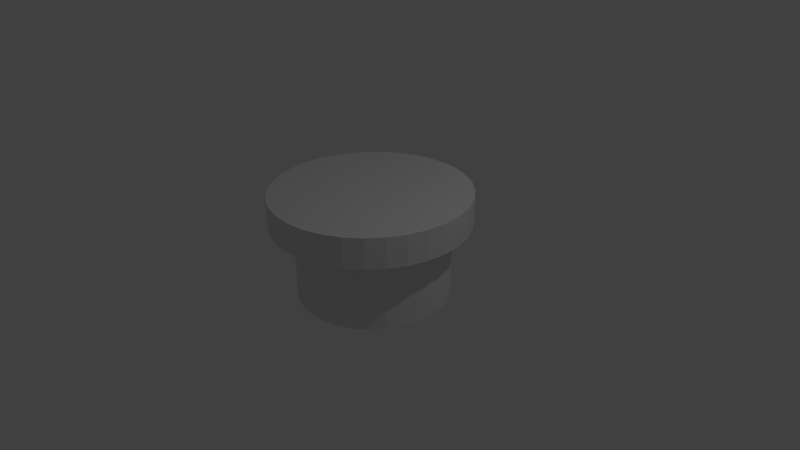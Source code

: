 # Source: pinballBumper.blend  (saved by Blender 2.74.0; exported with 4.5.12 LTS)
import bpy
from mathutils import Matrix  # noqa: F401  (used for matrix-valued properties, if any)

bpy.ops.wm.read_factory_settings(use_empty=True)
scene = bpy.context.scene
scene.name = 'Scene'

# ---- collections
col_collection_1 = bpy.data.collections.new('Collection 1'); scene.collection.children.link(col_collection_1)

# ---- world
world_world = bpy.data.worlds.new('World'); scene.world = world_world
world_world.color = (0.05088, 0.05088, 0.05088)
world_world.use_sun_shadow = False
world_world.sun_shadow_jitter_overblur = 0.0
world_world.cycles.sampling_method = 'MANUAL'
world_world.cycles.sample_map_resolution = 256

# ---- cameras
cam_camera = bpy.data.cameras.new('Camera')
cam_camera.clip_end = 100.0
cam_camera.lens = 35.0
cam_camera.sensor_width = 32.0
cam_camera.sensor_height = 18.0
cam_camera.ortho_scale = 7.314
cam_camera.dof.focus_distance = 0.0
cam_camera.dof.aperture_fstop = 128.0

# ---- lights
light_lamp = bpy.data.lights.new('Lamp', 'POINT')
light_lamp.transmission_factor = 0.0
light_lamp.cutoff_distance = 30.0
light_lamp.energy = 100.0
light_lamp.shadow_buffer_clip_start = 1.001
light_lamp.shadow_soft_size = 0.1
light_lamp.shadow_maximum_resolution = 0.006
light_lamp.use_absolute_resolution = True
light_lamp.cycles.use_multiple_importance_sampling = False

# ---- meshes
me_cylinder = bpy.data.meshes.new('Cylinder')
me_cylinder.from_pydata([(-0.01781, 1.291, 0.987), (-0.01781, 1.291, 1.787), (0.2358, 1.266, 0.987), (0.2358, 1.266, 1.787), (0.4797, 1.192, 0.987), (0.4797, 1.192, 1.787), (0.7044, 1.072, 0.987), (0.7044, 1.072, 1.787), (0.9014, 0.9103, 0.987), (0.9014, 0.9103, 1.787), (1.063, 0.7133, 0.987), (1.063, 0.7133, 1.787), (1.183, 0.4886, 0.987), (1.183, 0.4886, 1.787), (1.257, 0.2447, 0.987), (1.257, 0.2447, 1.787), (1.282, -0.008906, 0.987), (1.282, -0.008906, 1.787), (1.257, -0.2625, 0.987), (1.257, -0.2625, 1.787), (1.183, -0.5064, 0.987), (1.183, -0.5064, 1.787), (1.063, -0.7311, 0.987), (1.063, -0.7311, 1.787), (0.9014, -0.9281, 0.987), (0.9014, -0.9281, 1.787), (0.7044, -1.09, 0.987), (0.7044, -1.09, 1.787), (0.4797, -1.21, 0.987), (0.4797, -1.21, 1.787), (0.2358, -1.284, 0.987), (0.2358, -1.284, 1.787), (-0.01781, -1.309, 0.987), (-0.01781, -1.309, 1.787), (-0.2714, -1.284, 0.987), (-0.2714, -1.284, 1.787), (-0.5153, -1.21, 0.987), (-0.5153, -1.21, 1.787), (-0.7401, -1.09, 0.987), (-0.7401, -1.09, 1.787), (-0.9371, -0.9281, 0.987), (-0.9371, -0.9281, 1.787), (-1.099, -0.7311, 0.987), (-1.099, -0.7311, 1.787), (-1.219, -0.5064, 0.987), (-1.219, -0.5064, 1.787), (-1.293, -0.2625, 0.987), (-1.293, -0.2625, 1.787), (-1.318, -0.008905, 0.987), (-1.318, -0.008905, 1.787), (-1.293, 0.2447, 0.987), (-1.293, 0.2447, 1.787), (-1.219, 0.4886, 0.987), (-1.219, 0.4886, 1.787), (-1.099, 0.7133, 0.987), (-1.099, 0.7133, 1.787), (-0.9371, 0.9103, 0.987), (-0.9371, 0.9103, 1.787), (-0.7401, 1.072, 0.987), (-0.7401, 1.072, 1.787), (-0.5153, 1.192, 0.987), (-0.5153, 1.192, 1.787), (-0.2714, 1.266, 0.987), (-0.2714, 1.266, 1.787), (0.0, 1.0, -1.0), (0.0, 1.0, 1.0), (0.1951, 0.9808, -1.0), (0.1951, 0.9808, 1.0), (0.3827, 0.9239, -1.0), (0.3827, 0.9239, 1.0), (0.5556, 0.8315, -1.0), (0.5556, 0.8315, 1.0), (0.7071, 0.7071, -1.0), (0.7071, 0.7071, 1.0), (0.8315, 0.5556, -1.0), (0.8315, 0.5556, 1.0), (0.9239, 0.3827, -1.0), (0.9239, 0.3827, 1.0), (0.9808, 0.1951, -1.0), (0.9808, 0.1951, 1.0), (1.0, 7.55e-08, -1.0), (1.0, 7.55e-08, 1.0), (0.9808, -0.1951, -1.0), (0.9808, -0.1951, 1.0), (0.9239, -0.3827, -1.0), (0.9239, -0.3827, 1.0), (0.8315, -0.5556, -1.0), (0.8315, -0.5556, 1.0), (0.7071, -0.7071, -1.0), (0.7071, -0.7071, 1.0), (0.5556, -0.8315, -1.0), (0.5556, -0.8315, 1.0), (0.3827, -0.9239, -1.0), (0.3827, -0.9239, 1.0), (0.1951, -0.9808, -1.0), (0.1951, -0.9808, 1.0), (-3.258e-07, -1.0, -1.0), (-3.258e-07, -1.0, 1.0), (-0.1951, -0.9808, -1.0), (-0.1951, -0.9808, 1.0), (-0.3827, -0.9239, -1.0), (-0.3827, -0.9239, 1.0), (-0.5556, -0.8315, -1.0), (-0.5556, -0.8315, 1.0), (-0.7071, -0.7071, -1.0), (-0.7071, -0.7071, 1.0), (-0.8315, -0.5556, -1.0), (-0.8315, -0.5556, 1.0), (-0.9239, -0.3827, -1.0), (-0.9239, -0.3827, 1.0), (-0.9808, -0.1951, -1.0), (-0.9808, -0.1951, 1.0), (-1.0, 9.656e-07, -1.0), (-1.0, 9.656e-07, 1.0), (-0.9808, 0.1951, -1.0), (-0.9808, 0.1951, 1.0), (-0.9239, 0.3827, -1.0), (-0.9239, 0.3827, 1.0), (-0.8315, 0.5556, -1.0), (-0.8315, 0.5556, 1.0), (-0.7071, 0.7071, -1.0), (-0.7071, 0.7071, 1.0), (-0.5556, 0.8315, -1.0), (-0.5556, 0.8315, 1.0), (-0.3827, 0.9239, -1.0), (-0.3827, 0.9239, 1.0), (-0.1951, 0.9808, -1.0), (-0.1951, 0.9808, 1.0)], [], [(0, 1, 3, 2), (2, 3, 5, 4), (4, 5, 7, 6), (6, 7, 9, 8), (8, 9, 11, 10), (10, 11, 13, 12), (12, 13, 15, 14), (14, 15, 17, 16), (16, 17, 19, 18), (18, 19, 21, 20), (20, 21, 23, 22), (22, 23, 25, 24), (24, 25, 27, 26), (26, 27, 29, 28), (28, 29, 31, 30), (30, 31, 33, 32), (32, 33, 35, 34), (34, 35, 37, 36), (36, 37, 39, 38), (38, 39, 41, 40), (40, 41, 43, 42), (42, 43, 45, 44), (44, 45, 47, 46), (46, 47, 49, 48), (48, 49, 51, 50), (50, 51, 53, 52), (52, 53, 55, 54), (54, 55, 57, 56), (56, 57, 59, 58), (58, 59, 61, 60), (3, 1, 63, 61, 59, 57, 55, 53, 51, 49, 47, 45, 43, 41, 39, 37, 35, 33, 31, 29, 27, 25, 23, 21, 19, 17, 15, 13, 11, 9, 7, 5), (62, 63, 1, 0), (60, 61, 63, 62), (0, 2, 4, 6, 8, 10, 12, 14, 16, 18, 20, 22, 24, 26, 28, 30, 32, 34, 36, 38, 40, 42, 44, 46, 48, 50, 52, 54, 56, 58, 60, 62), (64, 65, 67, 66), (66, 67, 69, 68), (68, 69, 71, 70), (70, 71, 73, 72), (72, 73, 75, 74), (74, 75, 77, 76), (76, 77, 79, 78), (78, 79, 81, 80), (80, 81, 83, 82), (82, 83, 85, 84), (84, 85, 87, 86), (86, 87, 89, 88), (88, 89, 91, 90), (90, 91, 93, 92), (92, 93, 95, 94), (94, 95, 97, 96), (96, 97, 99, 98), (98, 99, 101, 100), (100, 101, 103, 102), (102, 103, 105, 104), (104, 105, 107, 106), (106, 107, 109, 108), (108, 109, 111, 110), (110, 111, 113, 112), (112, 113, 115, 114), (114, 115, 117, 116), (116, 117, 119, 118), (118, 119, 121, 120), (120, 121, 123, 122), (122, 123, 125, 124), (67, 65, 127, 125, 123, 121, 119, 117, 115, 113, 111, 109, 107, 105, 103, 101, 99, 97, 95, 93, 91, 89, 87, 85, 83, 81, 79, 77, 75, 73, 71, 69), (126, 127, 65, 64), (124, 125, 127, 126), (64, 66, 68, 70, 72, 74, 76, 78, 80, 82, 84, 86, 88, 90, 92, 94, 96, 98, 100, 102, 104, 106, 108, 110, 112, 114, 116, 118, 120, 122, 124, 126)])
me_cylinder.use_remesh_preserve_volume = False
me_cylinder.use_remesh_preserve_attributes = False
me_cylinder.use_mirror_vertex_groups = False
me_cylinder.update()

# ---- objects
ob_cylinder = bpy.data.objects.new('Cylinder', me_cylinder)
ob_lamp = bpy.data.objects.new('Lamp', light_lamp)
ob_camera = bpy.data.objects.new('Camera', cam_camera)

# ---- transforms, parenting, visibility, modifiers, constraints
ob_cylinder.location = (0.0, 0.0, 0.0)
ob_cylinder.scale = (1.0, 1.0, 0.5)
ob_cylinder.lineart.crease_threshold = 0.0
ob_lamp.location = (4.076, 1.005, 5.904)
ob_lamp.rotation_euler = (0.6503, 0.05522, 1.866)
ob_lamp.lock_rotations_4d = False
ob_lamp.empty_display_type = 'ARROWS'
ob_lamp.color = (0.0, 0.0, 0.0, 0.0)
ob_lamp.lineart.crease_threshold = 0.0
ob_camera.location = (7.481, -6.508, 5.344)
ob_camera.rotation_euler = (1.109, 0.01082, 0.8149)
ob_camera.lock_rotations_4d = False
ob_camera.empty_display_type = 'ARROWS'
ob_camera.color = (0.0, 0.0, 0.0, 0.0)
ob_camera.display_type = 'WIRE'
ob_camera.lineart.crease_threshold = 0.0

# ---- collection membership
col_collection_1.objects.link(ob_cylinder)
col_collection_1.objects.link(ob_lamp)
col_collection_1.objects.link(ob_camera)

# ---- scene / render settings (as saved in the file)
scene.camera = ob_camera
scene.frame_start = 1; scene.frame_end = 250; scene.frame_set(1)
scene.render.engine = 'BLENDER_EEVEE_NEXT'
scene.render.resolution_percentage = 50
scene.render.dither_intensity = 0.0
scene.cycles.use_denoising = False
scene.cycles.samples = 10
scene.cycles.sampling_pattern = 'TABULATED_SOBOL'
scene.cycles.light_sampling_threshold = 0.0
scene.cycles.use_adaptive_sampling = False
scene.cycles.use_light_tree = False
scene.cycles.blur_glossy = 0.0
scene.cycles.pixel_filter_type = 'GAUSSIAN'
scene.cycles.sample_clamp_indirect = 0.0
scene.view_settings.view_transform = 'Standard'
bpy.context.view_layer.update()
